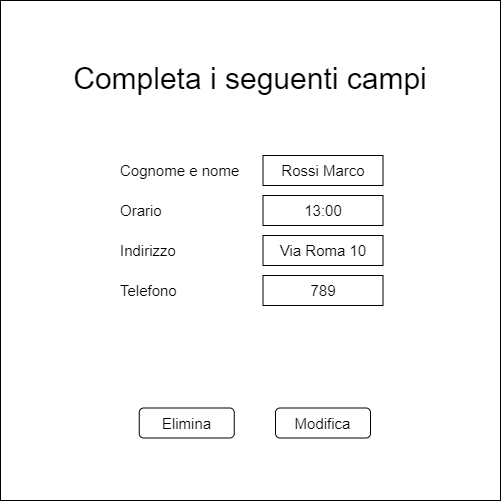

The diagram above was exported from draw.io. Its source (the exported page's mxGraphModel, read from the mxfile embedded in the PNG):
<mxGraphModel dx="942" dy="525" grid="1" gridSize="10" guides="1" tooltips="1" connect="1" arrows="1" fold="1" page="1" pageScale="1" pageWidth="827" pageHeight="1169" math="0" shadow="0">
  <root>
    <mxCell id="0" />
    <mxCell id="1" parent="0" />
    <mxCell id="H2M6Ayvkt3FugdGwql3O-1" value="" style="whiteSpace=wrap;html=1;aspect=fixed;" vertex="1" parent="1">
      <mxGeometry x="160" y="160" width="500" height="500" as="geometry" />
    </mxCell>
    <mxCell id="H2M6Ayvkt3FugdGwql3O-2" value="Completa i seguenti campi" style="text;html=1;strokeColor=none;fillColor=none;align=center;verticalAlign=middle;whiteSpace=wrap;rounded=0;fontSize=30;" vertex="1" parent="1">
      <mxGeometry x="200" y="222.5" width="420" height="30" as="geometry" />
    </mxCell>
    <mxCell id="H2M6Ayvkt3FugdGwql3O-4" value="Cognome e nome" style="text;html=1;strokeColor=none;fillColor=none;align=left;verticalAlign=middle;whiteSpace=wrap;rounded=0;fontSize=15;" vertex="1" parent="1">
      <mxGeometry x="277.5" y="315" width="135" height="30" as="geometry" />
    </mxCell>
    <mxCell id="H2M6Ayvkt3FugdGwql3O-5" value="Orario" style="text;html=1;strokeColor=none;fillColor=none;align=left;verticalAlign=middle;whiteSpace=wrap;rounded=0;fontSize=15;" vertex="1" parent="1">
      <mxGeometry x="277.5" y="355" width="135" height="30" as="geometry" />
    </mxCell>
    <mxCell id="H2M6Ayvkt3FugdGwql3O-6" value="Rossi Marco" style="rounded=0;whiteSpace=wrap;html=1;fontSize=15;" vertex="1" parent="1">
      <mxGeometry x="422.5" y="315" width="120" height="30" as="geometry" />
    </mxCell>
    <mxCell id="H2M6Ayvkt3FugdGwql3O-7" value="13:00" style="rounded=0;whiteSpace=wrap;html=1;fontSize=15;" vertex="1" parent="1">
      <mxGeometry x="422.5" y="355" width="120" height="30" as="geometry" />
    </mxCell>
    <mxCell id="H2M6Ayvkt3FugdGwql3O-8" value="Indirizzo" style="text;html=1;strokeColor=none;fillColor=none;align=left;verticalAlign=middle;whiteSpace=wrap;rounded=0;fontSize=15;" vertex="1" parent="1">
      <mxGeometry x="277.5" y="395" width="137.5" height="30" as="geometry" />
    </mxCell>
    <mxCell id="H2M6Ayvkt3FugdGwql3O-9" value="Telefono" style="text;html=1;strokeColor=none;fillColor=none;align=left;verticalAlign=middle;whiteSpace=wrap;rounded=0;fontSize=15;" vertex="1" parent="1">
      <mxGeometry x="277.5" y="435" width="137.5" height="30" as="geometry" />
    </mxCell>
    <mxCell id="H2M6Ayvkt3FugdGwql3O-10" value="Via Roma 10" style="rounded=0;whiteSpace=wrap;html=1;fontSize=15;" vertex="1" parent="1">
      <mxGeometry x="422.5" y="395" width="120" height="30" as="geometry" />
    </mxCell>
    <mxCell id="H2M6Ayvkt3FugdGwql3O-11" value="789" style="rounded=0;whiteSpace=wrap;html=1;fontSize=15;" vertex="1" parent="1">
      <mxGeometry x="422.5" y="435" width="120" height="30" as="geometry" />
    </mxCell>
    <mxCell id="TV2uGmzR08i1DDLR2dNR-1" value="Elimina" style="rounded=1;whiteSpace=wrap;html=1;fontSize=15;" vertex="1" parent="1">
      <mxGeometry x="298.75" y="567.5" width="95" height="30" as="geometry" />
    </mxCell>
    <mxCell id="TV2uGmzR08i1DDLR2dNR-2" value="Modifica" style="rounded=1;whiteSpace=wrap;html=1;fontSize=15;" vertex="1" parent="1">
      <mxGeometry x="435" y="567.5" width="95" height="30" as="geometry" />
    </mxCell>
  </root>
</mxGraphModel>